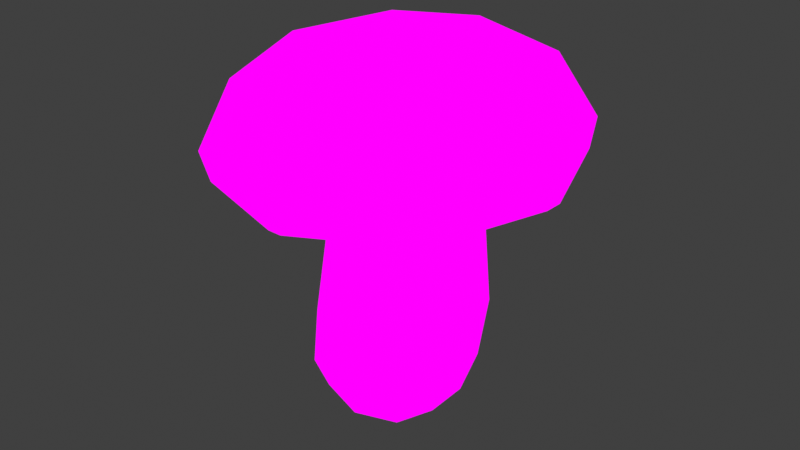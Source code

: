 # Source: Large_KingBolete.blend  (saved by Blender 4.1.24; exported with 4.5.12 LTS)
import bpy
from mathutils import Matrix  # noqa: F401  (used for matrix-valued properties, if any)

bpy.ops.wm.read_factory_settings(use_empty=True)
scene = bpy.context.scene
scene.name = 'Scene'

# ---- images (referenced by path relative to the original .blend; pixels are not part of the script)
import os
ASSET_DIR = os.environ.get("B2B_ASSET_DIR", "")  # directory of the original .blend (textures are referenced by path, not embedded)
HERE = os.path.dirname(os.path.abspath(__file__))  # packed textures are extracted next to this script under _unpacked/

def load_image(name, relpath, width, height, colorspace="sRGB"):
    """Load a texture the original file referenced (path relative to the .blend, or extracted next to this script)."""
    p = next((c for c in (os.path.join(HERE, relpath), os.path.join(ASSET_DIR, relpath)) if relpath and os.path.exists(c)), "")
    if p:
        img = bpy.data.images.load(p, check_existing=True)
        img.name = name
    else:  # same state as the original file: an image datablock whose file is absent (Cycles renders it pink)
        img = bpy.data.images.new(name, width, height)
        img.source = "FILE"
        img.filepath = "//" + (relpath or name)
    img.colorspace_settings.name = colorspace
    return img
img_mushroom_textures_png = load_image('Mushroom Textures.PNG', 'Mushroom Textures.PNG', 1024, 1024, 'sRGB')

# ---- materials (node trees are filled in below, after node groups)
mat_material = bpy.data.materials.new('Material')
mat_material.alpha_threshold = 0.0
mat_material.use_transparent_shadow = False
mat_material.roughness = 0.5
mat_material.line_color = (0.0, 0.0, 0.0, 1.0)

# ---- material node trees
mat_material.use_nodes = True; mat_material.node_tree.nodes.clear()
_N = mat_material.node_tree.nodes; _L = mat_material.node_tree.links
n0 = _N.new('ShaderNodeOutputMaterial'); n0.name = 'Material Output'; n0.location = (294, 222)
n1 = _N.new('ShaderNodeTexImage'); n1.name = 'Image Texture'; n1.location = (13, 298)
n1.image = img_mushroom_textures_png
_L.new(n1.outputs[0], n0.inputs[0])
n0.is_active_output = True

# ---- world
world_world = bpy.data.worlds.new('World'); scene.world = world_world
world_world.use_nodes = True; world_world.node_tree.nodes.clear()
_N = world_world.node_tree.nodes; _L = world_world.node_tree.links
n0 = _N.new('ShaderNodeOutputWorld'); n0.name = 'World Output'; n0.location = (300, 300)
n1 = _N.new('ShaderNodeBackground'); n1.name = 'Background'; n1.location = (10, 300)
n1.inputs[0].default_value = (0.05088, 0.05088, 0.05088, 1.0)
_L.new(n1.outputs[0], n0.inputs[0])
n0.is_active_output = True
world_world.color = (0.05088, 0.05088, 0.05088)
world_world.use_sun_shadow = False
world_world.sun_shadow_jitter_overblur = 0.0

# ---- meshes
me_cube = bpy.data.meshes.new('Cube')
me_cube.from_pydata([(1.229, 1.07, 1.037), (0.6775, 0.8106, -0.9347), (1.229, -1.07, 1.037), (0.6775, -0.8106, -0.9347), (-0.9109, 1.07, 0.9884), (-0.942, 0.8106, -0.8569), (-0.9109, -1.07, 0.9884), (-0.942, -0.8106, -0.8569), (0.9863, 0.8471, 3.747), (0.9863, -0.8471, 3.747), (-0.7026, 0.8471, 3.607), (-0.7026, -0.8471, 3.607), (-1.14, -1.839e-08, -0.9694), (-0.1582, 0.9832, -1.021), (1.039, 1.046, -0.2536), (-1.053, -1.046, -0.2029), (1.039, -1.046, -0.2536), (-1.053, 1.046, -0.2029), (0.1591, -1.471, 1.013), (1.634, 6.321e-09, 1.048), (-0.1582, -0.9832, -1.021), (-1.312, -3.362e-10, 0.9792), (0.1591, 1.471, 1.013), (0.8285, 1.209e-08, -1.071), (0.1418, -1.165, 3.677), (1.329, -3.554e-08, 3.744), (-1.019, 1.189e-08, 3.581), (0.1418, 1.165, 3.677), (-0.7574, -0.9647, 2.425), (-0.7574, 0.9647, 2.425), (1.168, 0.9647, 2.557), (1.168, -0.9647, 2.557), (-1.118, 1.093e-08, 2.4), (-0.009147, -1.438, -0.2406), (-1.447, -9.126e-09, -0.2051), (-0.2303, 2.383e-08, -1.282), (1.434, -4.726e-09, -0.2745), (-0.009147, 1.438, -0.2406), (1.53, -1.132e-08, 2.583), (0.2054, 1.326, 2.491), (0.2054, -1.326, 2.491), (-2.013, 4.72e-08, 3.446), (-1.867, -1.854, 5.485), (-1.867, 1.854, 5.485), (1.83, -1.854, 5.792), (1.83, 1.854, 5.792), (-2.294, -5.25e-09, 5.75), (-0.04023, 2.261, 5.937), (2.213, -1.296e-08, 6.124), (-0.04023, -2.261, 5.937), (-0.0865, -4.756e-08, 6.564), (1.687, -1.561, 3.754), (-1.426, 1.561, 3.495), (0.1305, -2.15, 3.625), (0.1305, 2.15, 3.625), (-1.426, -1.561, 3.495), (1.687, 1.561, 3.754), (2.274, -5.575e-08, 3.803), (-2.229, -2.308, 4.224), (-2.229, 2.308, 4.224), (2.373, 2.308, 4.607), (2.373, -2.308, 4.607), (-3.077, 6.168e-08, 4.146), (0.07269, 3.16, 4.408), (3.223, -7.646e-08, 4.67), (0.07269, -3.16, 4.408), (-1.919, -2.054, 3.487), (-2.094, -2.215, 3.652), (-2.094, 2.215, 3.652), (-1.919, 2.054, 3.487), (2.324, 2.215, 4.019), (2.176, 2.054, 3.828), (2.324, -2.215, 4.019), (2.176, -2.054, 3.828), (-2.923, 6.467e-08, 3.584), (-2.692, 6.162e-08, 3.423), (0.1149, 3.047, 3.836), (0.1281, 2.829, 3.657), (3.153, -7.82e-08, 4.089), (2.948, -7.379e-08, 3.892), (0.1149, -3.047, 3.836), (0.1281, -2.829, 3.657)], [], [(4, 21, 32, 29), (21, 6, 28, 32), (32, 28, 11, 26), (29, 32, 26, 10), (3, 16, 33, 20), (16, 2, 18, 33), (33, 18, 6, 15), (20, 33, 15, 7), (7, 15, 34, 12), (15, 6, 21, 34), (34, 21, 4, 17), (12, 34, 17, 5), (5, 13, 35, 12), (13, 1, 23, 35), (35, 23, 3, 20), (12, 35, 20, 7), (1, 14, 36, 23), (14, 0, 19, 36), (36, 19, 2, 16), (23, 36, 16, 3), (5, 17, 37, 13), (17, 4, 22, 37), (37, 22, 0, 14), (13, 37, 14, 1), (2, 19, 38, 31), (19, 0, 30, 38), (38, 30, 8, 25), (31, 38, 25, 9), (0, 22, 39, 30), (22, 4, 29, 39), (39, 29, 10, 27), (30, 39, 27, 8), (6, 18, 40, 28), (18, 2, 31, 40), (40, 31, 9, 24), (28, 40, 24, 11), (79, 73, 51, 57), (59, 63, 76, 68), (75, 69, 52, 41), (55, 41, 26, 11), (41, 52, 10, 26), (60, 64, 78, 70), (77, 71, 56, 54), (51, 53, 24, 9), (53, 55, 11, 24), (61, 65, 80, 72), (54, 56, 8, 27), (56, 57, 25, 8), (64, 48, 44, 61), (58, 62, 74, 67), (61, 44, 49, 65), (60, 45, 48, 64), (57, 51, 9, 25), (52, 54, 27, 10), (63, 47, 45, 60), (45, 47, 50, 48), (47, 43, 46, 50), (50, 46, 42, 49), (48, 50, 49, 44), (58, 42, 46, 62), (62, 46, 43, 59), (59, 43, 47, 63), (66, 75, 41, 55), (69, 77, 54, 52), (68, 74, 62, 59), (71, 79, 57, 56), (70, 76, 63, 60), (73, 81, 53, 51), (72, 78, 64, 61), (81, 66, 55, 53), (65, 49, 42, 58), (75, 66, 67, 74), (69, 75, 74, 68), (77, 69, 68, 76), (71, 77, 76, 70), (79, 71, 70, 78), (73, 79, 78, 72), (81, 73, 72, 80), (66, 81, 80, 67), (67, 80, 65, 58)])
_uv = me_cube.uv_layers.new(name='UVMap')
_uv.uv.foreach_set('vector', [0.0826, 0.8074, 0.07888, 0.8074, 0.08022, 0.904, 0.08358, 0.904, 0.07888, 0.8074, 0.0826, 0.8074, 0.08358, 0.904, 0.08022, 0.904, 0.08022, 0.904, 0.08358, 0.904, 0.08467, 0.9817, 0.08172, 0.9817, 0.08358, 0.904, 0.08022, 0.904, 0.08172, 0.9817, 0.08467, 0.9817, 0.1001, 0.6822, 0.1023, 0.7262, 0.09254, 0.7254, 0.09254, 0.674, 0.1023, 0.7262, 0.1025, 0.8074, 0.09254, 0.8074, 0.09254, 0.7254, 0.09254, 0.7254, 0.09254, 0.8074, 0.0826, 0.8074, 0.08283, 0.7262, 0.09254, 0.674, 0.09254, 0.7254, 0.08283, 0.7262, 0.08501, 0.6822, 0.08501, 0.6822, 0.08283, 0.7262, 0.07918, 0.7254, 0.08341, 0.674, 0.08283, 0.7262, 0.0826, 0.8074, 0.07888, 0.8074, 0.07918, 0.7254, 0.07918, 0.7254, 0.07888, 0.8074, 0.0826, 0.8074, 0.08283, 0.7262, 0.08341, 0.674, 0.07918, 0.7254, 0.08283, 0.7262, 0.08501, 0.6822, 0.08501, 0.6822, 0.09254, 0.674, 0.09254, 0.6567, 0.08341, 0.674, 0.09254, 0.674, 0.1001, 0.6822, 0.1017, 0.674, 0.09254, 0.6567, 0.09254, 0.6567, 0.1017, 0.674, 0.1001, 0.6822, 0.09254, 0.674, 0.08341, 0.674, 0.09254, 0.6567, 0.09254, 0.674, 0.08501, 0.6822, 0.1001, 0.6822, 0.1023, 0.7262, 0.1059, 0.7254, 0.1017, 0.674, 0.1023, 0.7262, 0.1025, 0.8074, 0.1062, 0.8074, 0.1059, 0.7254, 0.1059, 0.7254, 0.1062, 0.8074, 0.1025, 0.8074, 0.1023, 0.7262, 0.1017, 0.674, 0.1059, 0.7254, 0.1023, 0.7262, 0.1001, 0.6822, 0.08501, 0.6822, 0.08283, 0.7262, 0.09254, 0.7254, 0.09254, 0.674, 0.08283, 0.7262, 0.0826, 0.8074, 0.09254, 0.8074, 0.09254, 0.7254, 0.09254, 0.7254, 0.09254, 0.8074, 0.1025, 0.8074, 0.1023, 0.7262, 0.09254, 0.674, 0.09254, 0.7254, 0.1023, 0.7262, 0.1001, 0.6822, 0.1025, 0.8074, 0.1062, 0.8074, 0.1049, 0.904, 0.1015, 0.904, 0.1062, 0.8074, 0.1025, 0.8074, 0.1015, 0.904, 0.1049, 0.904, 0.1049, 0.904, 0.1015, 0.904, 0.1004, 0.9817, 0.1036, 0.9797, 0.1015, 0.904, 0.1049, 0.904, 0.1036, 0.9797, 0.1004, 0.9817, 0.1025, 0.8074, 0.09254, 0.8074, 0.09254, 0.904, 0.1015, 0.904, 0.09254, 0.8074, 0.0826, 0.8074, 0.08358, 0.904, 0.09254, 0.904, 0.09254, 0.904, 0.08358, 0.904, 0.08467, 0.9817, 0.09254, 0.9817, 0.1015, 0.904, 0.09254, 0.904, 0.09254, 0.9817, 0.1004, 0.9817, 0.0826, 0.8074, 0.09254, 0.8074, 0.09254, 0.904, 0.08358, 0.904, 0.09254, 0.8074, 0.1025, 0.8074, 0.1015, 0.904, 0.09254, 0.904, 0.09254, 0.904, 0.1015, 0.904, 0.1004, 0.9817, 0.09254, 0.9817, 0.08358, 0.904, 0.09254, 0.904, 0.09254, 0.9817, 0.08467, 0.9817, 0.1731, 0.9002, 0.1684, 0.9002, 0.1664, 0.96, 0.1699, 0.96, 0.2886, 0.7736, 0.282, 0.7744, 0.282, 0.8629, 0.2883, 0.863, 0.139, 0.9002, 0.1436, 0.9002, 0.1475, 0.96, 0.144, 0.96, 0.1475, 0.96, 0.144, 0.96, 0.151, 0.9603, 0.1526, 0.9603, 0.144, 0.96, 0.1475, 0.96, 0.1526, 0.9603, 0.151, 0.9603, 0.2754, 0.7736, 0.2729, 0.7744, 0.2733, 0.8629, 0.2756, 0.863, 0.156, 0.9002, 0.1684, 0.9002, 0.1664, 0.96, 0.1569, 0.96, 0.1664, 0.96, 0.1569, 0.96, 0.1569, 0.9603, 0.1613, 0.9603, 0.1569, 0.96, 0.1475, 0.96, 0.1526, 0.9603, 0.1569, 0.9603, 0.2754, 0.7736, 0.282, 0.7744, 0.282, 0.8629, 0.2756, 0.863, 0.1569, 0.96, 0.1664, 0.96, 0.1613, 0.9603, 0.1569, 0.9603, 0.1664, 0.96, 0.1699, 0.96, 0.163, 0.959, 0.1613, 0.9603, 0.2729, 0.7744, 0.2755, 0.7214, 0.2767, 0.7539, 0.2754, 0.7736, 0.2886, 0.7736, 0.291, 0.7744, 0.2907, 0.8629, 0.2883, 0.863, 0.2754, 0.7736, 0.2767, 0.7539, 0.282, 0.7214, 0.282, 0.7744, 0.2754, 0.7736, 0.2767, 0.7539, 0.2755, 0.7214, 0.2729, 0.7744, 0.1699, 0.96, 0.1664, 0.96, 0.1613, 0.9603, 0.163, 0.959, 0.1475, 0.96, 0.1569, 0.96, 0.1569, 0.9603, 0.1526, 0.9603, 0.282, 0.7744, 0.282, 0.7214, 0.2767, 0.7539, 0.2754, 0.7736, 0.2767, 0.7539, 0.282, 0.7214, 0.282, 0.6533, 0.2755, 0.7214, 0.282, 0.7214, 0.2873, 0.7539, 0.2885, 0.7214, 0.282, 0.6533, 0.282, 0.6533, 0.2885, 0.7214, 0.2873, 0.7539, 0.282, 0.7214, 0.2755, 0.7214, 0.282, 0.6533, 0.282, 0.7214, 0.2767, 0.7539, 0.2886, 0.7736, 0.2873, 0.7539, 0.2885, 0.7214, 0.291, 0.7744, 0.291, 0.7744, 0.2885, 0.7214, 0.2873, 0.7539, 0.2886, 0.7736, 0.2886, 0.7736, 0.2873, 0.7539, 0.282, 0.7214, 0.282, 0.7744, 0.1436, 0.9002, 0.139, 0.9002, 0.144, 0.96, 0.1475, 0.96, 0.1436, 0.9002, 0.156, 0.9002, 0.1569, 0.96, 0.1475, 0.96, 0.2883, 0.863, 0.2907, 0.8629, 0.291, 0.7744, 0.2886, 0.7736, 0.1684, 0.9002, 0.1731, 0.9002, 0.1699, 0.96, 0.1664, 0.96, 0.2756, 0.863, 0.282, 0.8629, 0.282, 0.7744, 0.2754, 0.7736, 0.1684, 0.9002, 0.156, 0.9002, 0.1569, 0.96, 0.1664, 0.96, 0.2756, 0.863, 0.2733, 0.8629, 0.2729, 0.7744, 0.2754, 0.7736, 0.156, 0.9002, 0.1436, 0.9002, 0.1475, 0.96, 0.1569, 0.96, 0.282, 0.7744, 0.282, 0.7214, 0.2873, 0.7539, 0.2886, 0.7736, 0.2901, 0.9693, 0.2879, 0.9693, 0.2883, 0.863, 0.2907, 0.8629, 0.2879, 0.9693, 0.2901, 0.9693, 0.2907, 0.8629, 0.2883, 0.863, 0.282, 0.9693, 0.2879, 0.9693, 0.2883, 0.863, 0.282, 0.8629, 0.2761, 0.9693, 0.282, 0.9693, 0.282, 0.8629, 0.2756, 0.863, 0.2739, 0.9693, 0.2761, 0.9693, 0.2756, 0.863, 0.2733, 0.8629, 0.2761, 0.9693, 0.2739, 0.9693, 0.2733, 0.8629, 0.2756, 0.863, 0.282, 0.9693, 0.2761, 0.9693, 0.2756, 0.863, 0.282, 0.8629, 0.2879, 0.9693, 0.282, 0.9693, 0.282, 0.8629, 0.2883, 0.863, 0.2883, 0.863, 0.282, 0.8629, 0.282, 0.7744, 0.2886, 0.7736])
me_cube.materials.append(mat_material)
me_cube.use_mirror_vertex_groups = False
me_cube.update()

# ---- objects
ob_kingb_large = bpy.data.objects.new('KingB_large', me_cube)

# ---- transforms, parenting, visibility, modifiers, constraints
ob_kingb_large.location = (-1.863e-09, 0.0, 0.0)
ob_kingb_large.scale = (1.242, 1.242, 1.17)
ob_kingb_large.lock_rotations_4d = False
ob_kingb_large.empty_display_type = 'ARROWS'
ob_kingb_large.lineart.crease_threshold = 0.0

# ---- collection membership
scene.collection.objects.link(ob_kingb_large)

# ---- scene / render settings (as saved in the file)
scene.frame_start = 1; scene.frame_end = 250; scene.frame_set(0)
scene.render.engine = 'BLENDER_EEVEE_NEXT'
scene.cycles.sampling_pattern = 'TABULATED_SOBOL'
scene.eevee.ray_tracing_options.trace_max_roughness = 0.0
scene.view_settings.view_transform = 'Standard'
bpy.context.view_layer.update()

# ---- added for rendering (the .blend has no active camera and no usable light): camera, sun
cam_auto = bpy.data.cameras.new('AutoCamera')
cam_auto.lens = 50.0
cam_auto.sensor_width = 36.0
cam_auto.clip_end = 1000.0
ob_auto_camera = bpy.data.objects.new('AutoCamera', cam_auto)
scene.collection.objects.link(ob_auto_camera)
ob_auto_camera.location = (13.4055, -15.9783, 13.7429)
ob_auto_camera.rotation_euler = (1.09748, -7.21219e-08, 0.694738)
scene.camera = ob_auto_camera
light_auto_sun = bpy.data.lights.new('AutoSun', 'SUN')
light_auto_sun.energy = 3.0
light_auto_sun.angle = 0.0523599
ob_auto_sun = bpy.data.objects.new('AutoSun', light_auto_sun)
scene.collection.objects.link(ob_auto_sun)
ob_auto_sun.rotation_euler = (0.872665, 0.174533, 0.523599)
bpy.context.view_layer.update()
